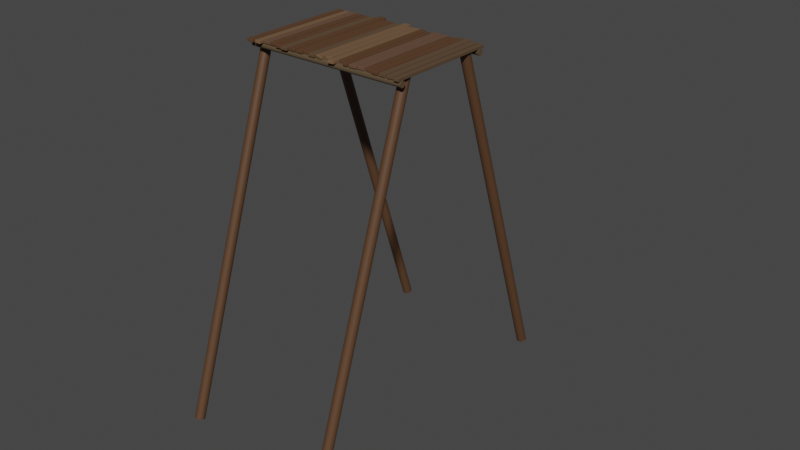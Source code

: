# Source: Platform.blend  (saved by Blender 3.2.14; exported with 4.5.12 LTS)
import bpy
from mathutils import Matrix  # noqa: F401  (used for matrix-valued properties, if any)

bpy.ops.wm.read_factory_settings(use_empty=True)
scene = bpy.context.scene
scene.name = 'Scene'

# ---- collections
col_collection = bpy.data.collections.new('Collection'); scene.collection.children.link(col_collection)

# ---- materials (node trees are filled in below, after node groups)
mat_logsupport = bpy.data.materials.new('LogSupport')
mat_logsupport.use_transparent_shadow = False
mat_planks = bpy.data.materials.new('Planks')
mat_planks.use_transparent_shadow = False
mat_slightold = bpy.data.materials.new('slightold')
mat_slightold.use_transparent_shadow = False
mat_littleold = bpy.data.materials.new('littleold')
mat_littleold.use_transparent_shadow = False
mat_prettyold = bpy.data.materials.new('prettyold')
mat_prettyold.use_transparent_shadow = False
mat_supports = bpy.data.materials.new('Supports')
mat_supports.use_transparent_shadow = False

# ---- material node trees
mat_logsupport.use_nodes = True; mat_logsupport.node_tree.nodes.clear()
_N = mat_logsupport.node_tree.nodes; _L = mat_logsupport.node_tree.links
n0 = _N.new('ShaderNodeBsdfPrincipled'); n0.name = 'Principled BSDF'; n0.location = (10, 300)
n0.distribution = 'GGX'
n0.subsurface_method = 'RANDOM_WALK_SKIN'
n0.inputs[0].default_value = (0.09084, 0.05951, 0.02956, 1.0)
n0.inputs[2].default_value = 1.0
n0.inputs[3].default_value = 1.45
n0.inputs[27].default_value = (0.0, 0.0, 0.0, 1.0)
n0.inputs[28].default_value = 1.0
n1 = _N.new('ShaderNodeOutputMaterial'); n1.name = 'Material Output'; n1.location = (300, 300)
_L.new(n0.outputs[0], n1.inputs[0])
n1.is_active_output = True
mat_planks.use_nodes = True; mat_planks.node_tree.nodes.clear()
_N = mat_planks.node_tree.nodes; _L = mat_planks.node_tree.links
n0 = _N.new('ShaderNodeBsdfPrincipled'); n0.name = 'Principled BSDF'; n0.location = (10, 300)
n0.distribution = 'GGX'
n0.subsurface_method = 'RANDOM_WALK_SKIN'
n0.inputs[0].default_value = (0.09759, 0.04667, 0.02217, 1.0)
n0.inputs[2].default_value = 1.0
n0.inputs[3].default_value = 1.45
n0.inputs[11].default_value = 1.6
n0.inputs[13].default_value = 0.2
n0.inputs[27].default_value = (0.0, 0.0, 0.0, 1.0)
n0.inputs[28].default_value = 1.0
n1 = _N.new('ShaderNodeOutputMaterial'); n1.name = 'Material Output'; n1.location = (300, 300)
_L.new(n0.outputs[0], n1.inputs[0])
n1.is_active_output = True
mat_slightold.use_nodes = True; mat_slightold.node_tree.nodes.clear()
_N = mat_slightold.node_tree.nodes; _L = mat_slightold.node_tree.links
n0 = _N.new('ShaderNodeBsdfPrincipled'); n0.name = 'Principled BSDF'; n0.location = (10, 300)
n0.distribution = 'GGX'
n0.subsurface_method = 'RANDOM_WALK_SKIN'
n0.inputs[0].default_value = (0.1746, 0.0999, 0.05286, 1.0)
n0.inputs[3].default_value = 1.45
n0.inputs[27].default_value = (0.0, 0.0, 0.0, 1.0)
n0.inputs[28].default_value = 1.0
n1 = _N.new('ShaderNodeOutputMaterial'); n1.name = 'Material Output'; n1.location = (300, 300)
_L.new(n0.outputs[0], n1.inputs[0])
n1.is_active_output = True
mat_littleold.use_nodes = True; mat_littleold.node_tree.nodes.clear()
_N = mat_littleold.node_tree.nodes; _L = mat_littleold.node_tree.links
n0 = _N.new('ShaderNodeBsdfPrincipled'); n0.name = 'Principled BSDF'; n0.location = (10, 300)
n0.distribution = 'GGX'
n0.subsurface_method = 'RANDOM_WALK_SKIN'
n0.inputs[0].default_value = (0.1329, 0.07227, 0.04374, 1.0)
n0.inputs[3].default_value = 1.45
n0.inputs[27].default_value = (0.0, 0.0, 0.0, 1.0)
n0.inputs[28].default_value = 1.0
n1 = _N.new('ShaderNodeOutputMaterial'); n1.name = 'Material Output'; n1.location = (300, 300)
_L.new(n0.outputs[0], n1.inputs[0])
n1.is_active_output = True
mat_prettyold.use_nodes = True; mat_prettyold.node_tree.nodes.clear()
_N = mat_prettyold.node_tree.nodes; _L = mat_prettyold.node_tree.links
n0 = _N.new('ShaderNodeBsdfPrincipled'); n0.name = 'Principled BSDF'; n0.location = (10, 300)
n0.distribution = 'GGX'
n0.subsurface_method = 'RANDOM_WALK_SKIN'
n0.inputs[0].default_value = (0.09531, 0.05448, 0.02624, 1.0)
n0.inputs[2].default_value = 1.0
n0.inputs[3].default_value = 1.45
n0.inputs[27].default_value = (0.0, 0.0, 0.0, 1.0)
n0.inputs[28].default_value = 1.0
n1 = _N.new('ShaderNodeOutputMaterial'); n1.name = 'Material Output'; n1.location = (300, 300)
_L.new(n0.outputs[0], n1.inputs[0])
n1.is_active_output = True
mat_supports.use_nodes = True; mat_supports.node_tree.nodes.clear()
_N = mat_supports.node_tree.nodes; _L = mat_supports.node_tree.links
n0 = _N.new('ShaderNodeBsdfPrincipled'); n0.name = 'Principled BSDF'; n0.location = (10, 300)
n0.distribution = 'GGX'
n0.subsurface_method = 'RANDOM_WALK_SKIN'
n0.inputs[0].default_value = (0.09759, 0.04667, 0.02217, 1.0)
n0.inputs[3].default_value = 1.45
n0.inputs[27].default_value = (0.0, 0.0, 0.0, 1.0)
n0.inputs[28].default_value = 1.0
n1 = _N.new('ShaderNodeOutputMaterial'); n1.name = 'Material Output'; n1.location = (300, 300)
_L.new(n0.outputs[0], n1.inputs[0])
n1.is_active_output = True

# ---- world
world_world = bpy.data.worlds.new('World'); scene.world = world_world
world_world.use_nodes = True; world_world.node_tree.nodes.clear()
_N = world_world.node_tree.nodes; _L = world_world.node_tree.links
n0 = _N.new('ShaderNodeOutputWorld'); n0.name = 'World Output'; n0.location = (300, 300)
n1 = _N.new('ShaderNodeBackground'); n1.name = 'Background'; n1.location = (10, 300)
n1.inputs[0].default_value = (0.05088, 0.05088, 0.05088, 1.0)
_L.new(n1.outputs[0], n0.inputs[0])
n0.is_active_output = True
world_world.color = (0.05088, 0.05088, 0.05088)
world_world.use_sun_shadow = False
world_world.sun_shadow_jitter_overblur = 0.0

# ---- meshes
me_cylinder = bpy.data.meshes.new('Cylinder')
me_cylinder.from_pydata([(-1.968e-06, 1.0, -27.06), (2.05e-06, 1.0, 28.16), (0.1951, 0.9808, -27.06), (0.1951, 0.9808, 28.16), (0.3827, 0.9239, -27.06), (0.3827, 0.9239, 28.16), (0.5556, 0.8315, -27.06), (0.5556, 0.8315, 28.16), (0.7071, 0.7071, -27.06), (0.7071, 0.7071, 28.16), (0.8315, 0.5556, -27.06), (0.8315, 0.5556, 28.16), (0.9239, 0.3827, -27.06), (0.9239, 0.3827, 28.16), (0.9808, 0.1951, -27.06), (0.9808, 0.1951, 28.16), (1.0, -4.371e-08, -27.06), (1.0, -4.371e-08, 28.16), (0.9808, -0.1951, -27.06), (0.9808, -0.1951, 28.16), (0.9239, -0.3827, -27.06), (0.9239, -0.3827, 28.16), (0.8315, -0.5556, -27.06), (0.8315, -0.5556, 28.16), (0.7071, -0.7071, -27.06), (0.7071, -0.7071, 28.16), (0.5556, -0.8315, -27.06), (0.5556, -0.8315, 28.16), (0.3827, -0.9239, -27.06), (0.3827, -0.9239, 28.16), (0.1951, -0.9808, -27.06), (0.1951, -0.9808, 28.16), (-2.055e-06, -1.0, -27.06), (1.963e-06, -1.0, 28.16), (-0.1951, -0.9808, -27.06), (-0.1951, -0.9808, 28.16), (-0.3827, -0.9239, -27.06), (-0.3827, -0.9239, 28.16), (-0.5556, -0.8315, -27.06), (-0.5556, -0.8315, 28.16), (-0.7071, -0.7071, -27.06), (-0.7071, -0.7071, 28.16), (-0.8315, -0.5556, -27.06), (-0.8315, -0.5556, 28.16), (-0.9239, -0.3827, -27.06), (-0.9239, -0.3827, 28.16), (-0.9808, -0.1951, -27.06), (-0.9808, -0.1951, 28.16), (-1.0, 1.192e-08, -27.06), (-1.0, 1.192e-08, 28.16), (-0.9808, 0.1951, -27.06), (-0.9808, 0.1951, 28.16), (-0.9239, 0.3827, -27.06), (-0.9239, 0.3827, 28.16), (-0.8315, 0.5556, -27.06), (-0.8315, 0.5556, 28.16), (-0.7071, 0.7071, -27.06), (-0.7071, 0.7071, 28.16), (-0.5556, 0.8315, -27.06), (-0.5556, 0.8315, 28.16), (-0.3827, 0.9239, -27.06), (-0.3827, 0.9239, 28.16), (-0.1951, 0.9808, -27.06), (-0.1951, 0.9808, 28.16)], [], [(0, 1, 3, 2), (2, 3, 5, 4), (4, 5, 7, 6), (6, 7, 9, 8), (8, 9, 11, 10), (10, 11, 13, 12), (12, 13, 15, 14), (14, 15, 17, 16), (16, 17, 19, 18), (18, 19, 21, 20), (20, 21, 23, 22), (22, 23, 25, 24), (24, 25, 27, 26), (26, 27, 29, 28), (28, 29, 31, 30), (30, 31, 33, 32), (32, 33, 35, 34), (34, 35, 37, 36), (36, 37, 39, 38), (38, 39, 41, 40), (40, 41, 43, 42), (42, 43, 45, 44), (44, 45, 47, 46), (46, 47, 49, 48), (48, 49, 51, 50), (50, 51, 53, 52), (52, 53, 55, 54), (54, 55, 57, 56), (56, 57, 59, 58), (58, 59, 61, 60), (3, 1, 63, 61, 59, 57, 55, 53, 51, 49, 47, 45, 43, 41, 39, 37, 35, 33, 31, 29, 27, 25, 23, 21, 19, 17, 15, 13, 11, 9, 7, 5), (60, 61, 63, 62), (62, 63, 1, 0), (0, 2, 4, 6, 8, 10, 12, 14, 16, 18, 20, 22, 24, 26, 28, 30, 32, 34, 36, 38, 40, 42, 44, 46, 48, 50, 52, 54, 56, 58, 60, 62)])
_uv = me_cylinder.uv_layers.new(name='UVMap')
_uv.uv.foreach_set('vector', [1.0, 0.5, 1.0, 1.0, 0.9688, 1.0, 0.9688, 0.5, 0.9688, 0.5, 0.9688, 1.0, 0.9375, 1.0, 0.9375, 0.5, 0.9375, 0.5, 0.9375, 1.0, 0.9062, 1.0, 0.9062, 0.5, 0.9062, 0.5, 0.9062, 1.0, 0.875, 1.0, 0.875, 0.5, 0.875, 0.5, 0.875, 1.0, 0.8438, 1.0, 0.8438, 0.5, 0.8438, 0.5, 0.8438, 1.0, 0.8125, 1.0, 0.8125, 0.5, 0.8125, 0.5, 0.8125, 1.0, 0.7812, 1.0, 0.7812, 0.5, 0.7812, 0.5, 0.7812, 1.0, 0.75, 1.0, 0.75, 0.5, 0.75, 0.5, 0.75, 1.0, 0.7188, 1.0, 0.7188, 0.5, 0.7188, 0.5, 0.7188, 1.0, 0.6875, 1.0, 0.6875, 0.5, 0.6875, 0.5, 0.6875, 1.0, 0.6562, 1.0, 0.6562, 0.5, 0.6562, 0.5, 0.6562, 1.0, 0.625, 1.0, 0.625, 0.5, 0.625, 0.5, 0.625, 1.0, 0.5938, 1.0, 0.5938, 0.5, 0.5938, 0.5, 0.5938, 1.0, 0.5625, 1.0, 0.5625, 0.5, 0.5625, 0.5, 0.5625, 1.0, 0.5312, 1.0, 0.5312, 0.5, 0.5312, 0.5, 0.5312, 1.0, 0.5, 1.0, 0.5, 0.5, 0.5, 0.5, 0.5, 1.0, 0.4688, 1.0, 0.4688, 0.5, 0.4688, 0.5, 0.4688, 1.0, 0.4375, 1.0, 0.4375, 0.5, 0.4375, 0.5, 0.4375, 1.0, 0.4062, 1.0, 0.4062, 0.5, 0.4062, 0.5, 0.4062, 1.0, 0.375, 1.0, 0.375, 0.5, 0.375, 0.5, 0.375, 1.0, 0.3438, 1.0, 0.3438, 0.5, 0.3438, 0.5, 0.3438, 1.0, 0.3125, 1.0, 0.3125, 0.5, 0.3125, 0.5, 0.3125, 1.0, 0.2812, 1.0, 0.2812, 0.5, 0.2812, 0.5, 0.2812, 1.0, 0.25, 1.0, 0.25, 0.5, 0.25, 0.5, 0.25, 1.0, 0.2188, 1.0, 0.2188, 0.5, 0.2188, 0.5, 0.2188, 1.0, 0.1875, 1.0, 0.1875, 0.5, 0.1875, 0.5, 0.1875, 1.0, 0.1562, 1.0, 0.1562, 0.5, 0.1562, 0.5, 0.1562, 1.0, 0.125, 1.0, 0.125, 0.5, 0.125, 0.5, 0.125, 1.0, 0.09375, 1.0, 0.09375, 0.5, 0.09375, 0.5, 0.09375, 1.0, 0.0625, 1.0, 0.0625, 0.5, 0.2968, 0.4854, 0.25, 0.49, 0.2032, 0.4854, 0.1582, 0.4717, 0.1167, 0.4496, 0.08029, 0.4197, 0.05045, 0.3833, 0.02827, 0.3418, 0.01461, 0.2968, 0.01, 0.25, 0.01461, 0.2032, 0.02827, 0.1582, 0.05045, 0.1167, 0.08029, 0.08029, 0.1167, 0.05045, 0.1582, 0.02827, 0.2032, 0.01461, 0.25, 0.01, 0.2968, 0.01461, 0.3418, 0.02827, 0.3833, 0.05045, 0.4197, 0.08029, 0.4496, 0.1167, 0.4717, 0.1582, 0.4854, 0.2032, 0.49, 0.25, 0.4854, 0.2968, 0.4717, 0.3418, 0.4496, 0.3833, 0.4197, 0.4197, 0.3833, 0.4496, 0.3418, 0.4717, 0.0625, 0.5, 0.0625, 1.0, 0.03125, 1.0, 0.03125, 0.5, 0.03125, 0.5, 0.03125, 1.0, 0.0, 1.0, 0.0, 0.5, 0.75, 0.49, 0.7968, 0.4854, 0.8418, 0.4717, 0.8833, 0.4496, 0.9197, 0.4197, 0.9496, 0.3833, 0.9717, 0.3418, 0.9854, 0.2968, 0.99, 0.25, 0.9854, 0.2032, 0.9717, 0.1582, 0.9496, 0.1167, 0.9197, 0.08029, 0.8833, 0.05045, 0.8418, 0.02827, 0.7968, 0.01461, 0.75, 0.01, 0.7032, 0.01461, 0.6582, 0.02827, 0.6167, 0.05045, 0.5803, 0.08029, 0.5504, 0.1167, 0.5283, 0.1582, 0.5146, 0.2032, 0.51, 0.25, 0.5146, 0.2968, 0.5283, 0.3418, 0.5504, 0.3833, 0.5803, 0.4197, 0.6167, 0.4496, 0.6582, 0.4717, 0.7032, 0.4854])
me_cylinder.materials.append(mat_logsupport)
me_cylinder.update()
me_plane = bpy.data.meshes.new('Plane')
me_plane.from_pydata([], [], [])
_uv = me_plane.uv_layers.new(name='UVMap')
_uv.uv.foreach_set('vector', [])
me_plane.update()
me_cube_022 = bpy.data.meshes.new('Cube.022')
me_cube_022.from_pydata([(-1.185, -2.899, -3.227), (-1.185, -2.899, -2.791), (-1.186, 2.815, -3.232), (-1.186, 2.815, -2.797), (-0.4162, -2.899, -3.217), (-0.4162, -2.899, -2.781), (-0.4167, 2.815, -3.219), (-0.4167, 2.815, -2.783), (-25.72, -3.075, -3.216), (-25.72, -3.075, -2.78), (-25.72, 2.815, -3.216), (-25.72, 2.815, -2.78), (-24.69, -3.075, -3.216), (-24.69, -3.075, -2.78), (-24.69, 2.815, -3.216), (-24.69, 2.815, -2.78), (-24.45, -3.019, -3.216), (-24.45, -3.019, -2.78), (-24.45, 2.815, -3.216), (-24.45, 2.815, -2.78), (-23.53, -3.019, -3.216), (-23.53, -3.019, -2.78), (-23.53, 2.815, -3.216), (-23.53, 2.815, -2.78), (-23.4, -2.815, -3.216), (-23.4, -2.815, -2.78), (-23.4, 2.868, -3.216), (-23.4, 2.868, -2.78), (-22.37, -2.815, -3.216), (-22.37, -2.815, -2.78), (-22.36, 2.868, -3.216), (-22.36, 2.868, -2.78), (-22.19, -2.823, -3.216), (-22.19, -2.823, -2.78), (-22.28, 2.807, -3.216), (-22.28, 2.807, -2.78), (-21.16, -2.807, -3.216), (-21.16, -2.807, -2.78), (-21.25, 2.823, -3.216), (-21.25, 2.823, -2.78), (-20.97, -2.893, -3.216), (-20.97, -2.893, -2.78), (-20.97, 2.815, -3.216), (-20.97, 2.815, -2.78), (-20.05, -2.893, -3.216), (-20.05, -2.893, -2.78), (-20.05, 2.815, -3.216), (-20.05, 2.815, -2.78), (-19.92, -2.947, -3.216), (-19.92, -2.947, -2.78), (-19.92, 2.815, -3.216), (-19.92, 2.815, -2.78), (-18.9, -2.947, -3.216), (-18.9, -2.947, -2.78), (-18.9, 2.815, -3.216), (-18.9, 2.815, -2.78), (-18.77, -2.815, -3.216), (-18.77, -2.815, -2.78), (-18.77, 3.152, -3.216), (-18.77, 3.152, -2.78), (-17.74, -2.815, -3.216), (-17.74, -2.815, -2.78), (-17.74, 3.152, -3.216), (-17.74, 3.152, -2.78), (-17.54, -2.815, -3.216), (-17.54, -2.815, -2.78), (-17.54, 2.815, -3.216), (-17.54, 2.815, -2.78), (-16.51, -2.815, -3.216), (-16.51, -2.815, -2.78), (-16.51, 2.815, -3.216), (-16.51, 2.815, -2.78), (-16.46, -2.733, -3.216), (-16.46, -2.733, -2.78), (-16.46, 2.815, -3.216), (-16.46, 2.815, -2.78), (-15.44, -2.733, -3.216), (-15.44, -2.733, -2.78), (-15.45, 2.815, -3.216), (-15.45, 2.815, -2.78), (-15.32, -2.834, -3.216), (-15.32, -2.834, -2.78), (-15.32, 2.815, -3.216), (-15.32, 2.815, -2.78), (-14.3, -2.834, -3.216), (-14.3, -2.834, -2.78), (-14.31, 2.815, -3.216), (-14.31, 2.815, -2.78), (-14.17, -2.775, -3.216), (-14.17, -2.815, -2.78), (-14.17, 3.067, -3.216), (-14.17, 3.067, -2.78), (-13.14, -2.815, -3.216), (-13.14, -2.815, -2.78), (-13.14, 3.067, -3.216), (-13.14, 3.067, -2.78), (-12.99, -2.62, -3.212), (-12.99, -2.62, -2.784), (-13.04, 2.761, -3.212), (-13.04, 2.761, -2.784), (-11.97, -2.61, -3.212), (-11.97, -2.61, -2.784), (-12.02, 2.77, -3.212), (-12.02, 2.77, -2.784), (-11.64, -2.987, -3.216), (-11.64, -2.987, -2.78), (-11.9, 2.795, -3.216), (-11.9, 2.795, -2.78), (-10.71, -2.953, -3.216), (-10.71, -2.953, -2.78), (-10.92, 2.83, -3.216), (-10.92, 2.83, -2.78), (-10.58, -2.625, -3.216), (-10.58, -2.625, -2.78), (-10.65, 2.774, -3.216), (-10.65, 2.774, -2.78), (-9.662, -2.612, -3.215), (-9.662, -2.612, -2.78), (-9.739, 2.787, -3.215), (-9.739, 2.787, -2.779), (-9.559, -2.815, -3.215), (-9.559, -2.815, -2.779), (-9.639, 2.649, -3.214), (-9.559, 2.677, -2.778), (-8.764, -2.815, -3.205), (-8.764, -2.815, -2.769), (-8.764, 2.677, -3.202), (-8.764, 2.677, -2.766), (-8.538, -2.815, -3.203), (-8.538, -2.815, -2.768), (-8.538, 2.815, -3.203), (-8.538, 2.815, -2.767), (-7.346, -2.815, -3.197), (-7.346, -2.815, -2.761), (-7.346, 2.815, -3.196), (-7.346, 2.815, -2.76), (-7.218, -2.775, -3.196), (-7.218, -2.775, -2.76), (-7.218, 2.815, -3.196), (-7.218, 2.815, -2.76), (-6.192, -2.775, -3.196), (-6.192, -2.775, -2.761), (-6.192, 2.815, -3.197), (-6.192, 2.815, -2.762), (-5.891, -2.746, -3.192), (-5.891, -2.746, -2.767), (-5.891, 2.746, -3.192), (-5.891, 2.746, -2.767), (-5.014, -2.746, -3.213), (-5.014, -2.746, -2.788), (-5.015, 2.746, -3.217), (-4.991, 2.751, -2.793), (-4.944, -2.811, -3.223), (-4.944, -2.811, -2.788), (-4.889, 2.899, -3.228), (-4.889, 2.899, -2.792), (-3.921, -2.821, -3.245), (-3.921, -2.821, -2.809), (-3.865, 2.889, -3.249), (-3.865, 2.889, -2.813), (-3.694, -2.815, -3.246), (-3.694, -2.815, -2.81), (-3.761, 2.986, -3.246), (-3.761, 2.986, -2.811), (-2.735, -2.815, -3.246), (-2.735, -2.815, -2.811), (-2.735, 2.986, -3.246), (-2.735, 2.986, -2.811), (-2.464, -2.823, -3.245), (-2.464, -2.823, -2.81), (-2.506, 2.883, -3.25), (-2.506, 2.883, -2.814), (-1.434, -2.807, -3.233), (-1.434, -2.807, -2.797), (-1.525, 2.899, -3.237), (-1.525, 2.899, -2.801), (-3.753, 1.052, -3.29), (-3.731, -0.8816, -3.29), (-3.731, -0.8816, -2.855), (-3.753, 1.052, -2.854), (-2.749, -0.8816, -3.298), (-2.749, 1.052, -3.298), (-2.749, 1.052, -2.863), (-2.749, -0.8816, -2.863), (-7.218, 0.9517, -3.166), (-7.218, -0.9117, -3.166), (-7.218, -0.9117, -2.73), (-7.218, 0.9517, -2.73), (-6.192, -0.9117, -3.167), (-6.192, 0.9517, -3.167), (-6.192, 0.9517, -2.732), (-6.192, -0.9117, -2.732), (-14.21, 1.12, -3.216), (-14.21, -0.8278, -3.216), (-14.21, -0.8545, -2.78), (-14.21, 1.106, -2.78), (-13.18, -0.8545, -3.216), (-13.18, 1.106, -3.216), (-13.18, 1.106, -2.78), (-13.18, -0.8545, -2.78), (-25.75, 0.8518, -3.216), (-25.75, -1.111, -3.216), (-25.75, -1.111, -2.78), (-25.75, 0.8518, -2.78), (-24.72, -1.111, -3.216), (-24.72, 0.8518, -3.216), (-24.72, 0.8518, -2.78), (-24.72, -1.111, -2.78), (-7.218, -1.533, -3.176), (-7.218, -2.154, -3.186), (-6.192, -1.533, -2.741), (-6.192, -2.154, -2.751), (-7.218, -2.154, -2.75), (-7.218, -1.533, -2.74), (-6.192, -2.154, -3.187), (-6.192, -1.533, -3.177)], [], [(0, 1, 3, 2), (2, 3, 7, 6), (6, 7, 5, 4), (4, 5, 1, 0), (2, 6, 4, 0), (7, 3, 1, 5), (200, 203, 11, 10), (10, 11, 15, 14), (204, 207, 13, 12), (12, 13, 9, 8), (201, 204, 12, 8), (207, 202, 9, 13), (16, 17, 19, 18), (18, 19, 23, 22), (22, 23, 21, 20), (20, 21, 17, 16), (18, 22, 20, 16), (23, 19, 17, 21), (24, 25, 27, 26), (26, 27, 31, 30), (30, 31, 29, 28), (28, 29, 25, 24), (26, 30, 28, 24), (31, 27, 25, 29), (32, 33, 35, 34), (34, 35, 39, 38), (38, 39, 37, 36), (36, 37, 33, 32), (34, 38, 36, 32), (39, 35, 33, 37), (40, 41, 43, 42), (42, 43, 47, 46), (46, 47, 45, 44), (44, 45, 41, 40), (42, 46, 44, 40), (47, 43, 41, 45), (48, 49, 51, 50), (50, 51, 55, 54), (54, 55, 53, 52), (52, 53, 49, 48), (50, 54, 52, 48), (55, 51, 49, 53), (56, 57, 59, 58), (58, 59, 63, 62), (62, 63, 61, 60), (60, 61, 57, 56), (58, 62, 60, 56), (63, 59, 57, 61), (64, 65, 67, 66), (66, 67, 71, 70), (70, 71, 69, 68), (68, 69, 65, 64), (66, 70, 68, 64), (71, 67, 65, 69), (72, 73, 75, 74), (74, 75, 79, 78), (78, 79, 77, 76), (76, 77, 73, 72), (74, 78, 76, 72), (79, 75, 73, 77), (80, 81, 83, 82), (82, 83, 87, 86), (86, 87, 85, 84), (84, 85, 81, 80), (82, 86, 84, 80), (87, 83, 81, 85), (192, 195, 91, 90), (90, 91, 95, 94), (196, 199, 93, 92), (92, 93, 89, 88), (193, 196, 92, 88), (199, 194, 89, 93), (96, 97, 99, 98), (98, 99, 103, 102), (102, 103, 101, 100), (100, 101, 97, 96), (98, 102, 100, 96), (103, 99, 97, 101), (104, 105, 107, 106), (106, 107, 111, 110), (110, 111, 109, 108), (108, 109, 105, 104), (106, 110, 108, 104), (111, 107, 105, 109), (112, 113, 115, 114), (114, 115, 119, 118), (118, 119, 117, 116), (116, 117, 113, 112), (114, 118, 116, 112), (119, 115, 113, 117), (120, 121, 123, 122), (122, 123, 127, 126), (126, 127, 125, 124), (124, 125, 121, 120), (122, 126, 124, 120), (127, 123, 121, 125), (128, 129, 131, 130), (130, 131, 135, 134), (134, 135, 133, 132), (132, 133, 129, 128), (130, 134, 132, 128), (135, 131, 129, 133), (184, 187, 139, 138), (138, 139, 143, 142), (214, 211, 141, 140), (140, 141, 137, 136), (209, 214, 140, 136), (211, 212, 137, 141), (144, 145, 147, 146), (146, 147, 151, 150), (150, 151, 149, 148), (148, 149, 145, 144), (146, 150, 148, 144), (151, 147, 145, 149), (152, 153, 155, 154), (154, 155, 159, 158), (158, 159, 157, 156), (156, 157, 153, 152), (154, 158, 156, 152), (159, 155, 153, 157), (176, 179, 163, 162), (162, 163, 167, 166), (180, 183, 165, 164), (164, 165, 161, 160), (177, 180, 164, 160), (183, 178, 161, 165), (168, 169, 171, 170), (170, 171, 175, 174), (174, 175, 173, 172), (172, 173, 169, 168), (170, 174, 172, 168), (175, 171, 169, 173), (167, 163, 179, 182), (182, 179, 178, 183), (162, 166, 181, 176), (176, 181, 180, 177), (166, 167, 182, 181), (181, 182, 183, 180), (160, 161, 178, 177), (177, 178, 179, 176), (143, 139, 187, 190), (190, 187, 186, 191), (138, 142, 189, 184), (184, 189, 188, 185), (142, 143, 190, 189), (189, 190, 191, 188), (208, 213, 186, 185), (185, 186, 187, 184), (95, 91, 195, 198), (198, 195, 194, 199), (90, 94, 197, 192), (192, 197, 196, 193), (94, 95, 198, 197), (197, 198, 199, 196), (88, 89, 194, 193), (193, 194, 195, 192), (15, 11, 203, 206), (206, 203, 202, 207), (10, 14, 205, 200), (200, 205, 204, 201), (14, 15, 206, 205), (205, 206, 207, 204), (8, 9, 202, 201), (201, 202, 203, 200), (136, 137, 212, 209), (209, 212, 213, 208), (191, 186, 213, 210), (210, 213, 212, 211), (185, 188, 215, 208), (208, 215, 214, 209), (188, 191, 210, 215), (215, 210, 211, 214)])
me_cube_022.polygons.foreach_set('material_index', [3, 3, 3, 3, 3, 3, 0, 0, 0, 0, 0, 0, 1, 1, 1, 1, 1, 1, 2, 2, 2, 2, 2, 2, 0, 0, 0, 0, 0, 0, 0, 0, 0, 0, 0, 0, 3, 3, 3, 3, 3, 3, 0, 0, 0, 0, 0, 0, 0, 0, 0, 0, 0, 0, 0, 0, 0, 0, 0, 0, 3, 3, 3, 3, 3, 3, 0, 1, 1, 1, 1, 1, 1, 1, 1, 1, 1, 1, 1, 1, 1, 1, 1, 1, 0, 0, 0, 0, 0, 0, 0, 0, 0, 0, 0, 0, 2, 2, 2, 2, 2, 2, 2, 2, 2, 2, 2, 2, 0, 0, 0, 0, 0, 0, 0, 0, 0, 0, 0, 0, 0, 3, 3, 3, 3, 3, 3, 3, 3, 3, 3, 3, 3, 3, 3, 3, 3, 3, 3, 3, 2, 2, 2, 2, 2, 2, 2, 2, 1, 1, 1, 1, 1, 1, 0, 1, 0, 0, 0, 0, 0, 0, 0, 0, 2, 2, 2, 2, 2, 2, 2, 2])
_uv = me_cube_022.uv_layers.new(name='UVMap')
_uv.uv.foreach_set('vector', [0.375, 0.0, 0.625, 0.0, 0.625, 0.25, 0.375, 0.25, 0.375, 0.25, 0.625, 0.25, 0.625, 0.5, 0.375, 0.5, 0.375, 0.5, 0.625, 0.5, 0.625, 0.75, 0.375, 0.75, 0.375, 0.75, 0.625, 0.75, 0.625, 1.0, 0.375, 1.0, 0.125, 0.5, 0.375, 0.5, 0.375, 0.75, 0.125, 0.75, 0.625, 0.5, 0.875, 0.5, 0.875, 0.75, 0.625, 0.75, 0.375, 0.1667, 0.625, 0.1667, 0.625, 0.25, 0.375, 0.25, 0.375, 0.25, 0.625, 0.25, 0.625, 0.5, 0.375, 0.5, 0.375, 0.6667, 0.625, 0.6667, 0.625, 0.75, 0.375, 0.75, 0.375, 0.75, 0.625, 0.75, 0.625, 1.0, 0.375, 1.0, 0.125, 0.6667, 0.375, 0.6667, 0.375, 0.75, 0.125, 0.75, 0.625, 0.6667, 0.875, 0.6667, 0.875, 0.75, 0.625, 0.75, 0.375, 0.0, 0.625, 0.0, 0.625, 0.25, 0.375, 0.25, 0.375, 0.25, 0.625, 0.25, 0.625, 0.5, 0.375, 0.5, 0.375, 0.5, 0.625, 0.5, 0.625, 0.75, 0.375, 0.75, 0.375, 0.75, 0.625, 0.75, 0.625, 1.0, 0.375, 1.0, 0.125, 0.5, 0.375, 0.5, 0.375, 0.75, 0.125, 0.75, 0.625, 0.5, 0.875, 0.5, 0.875, 0.75, 0.625, 0.75, 0.375, 0.0, 0.625, 0.0, 0.625, 0.25, 0.375, 0.25, 0.375, 0.25, 0.625, 0.25, 0.625, 0.5, 0.375, 0.5, 0.375, 0.5, 0.625, 0.5, 0.625, 0.75, 0.375, 0.75, 0.375, 0.75, 0.625, 0.75, 0.625, 1.0, 0.375, 1.0, 0.125, 0.5, 0.375, 0.5, 0.375, 0.75, 0.125, 0.75, 0.625, 0.5, 0.875, 0.5, 0.875, 0.75, 0.625, 0.75, 0.375, 0.0, 0.625, 0.0, 0.625, 0.25, 0.375, 0.25, 0.375, 0.25, 0.625, 0.25, 0.625, 0.5, 0.375, 0.5, 0.375, 0.5, 0.625, 0.5, 0.625, 0.75, 0.375, 0.75, 0.375, 0.75, 0.625, 0.75, 0.625, 1.0, 0.375, 1.0, 0.125, 0.5, 0.375, 0.5, 0.375, 0.75, 0.125, 0.75, 0.625, 0.5, 0.875, 0.5, 0.875, 0.75, 0.625, 0.75, 0.375, 0.0, 0.625, 0.0, 0.625, 0.25, 0.375, 0.25, 0.375, 0.25, 0.625, 0.25, 0.625, 0.5, 0.375, 0.5, 0.375, 0.5, 0.625, 0.5, 0.625, 0.75, 0.375, 0.75, 0.375, 0.75, 0.625, 0.75, 0.625, 1.0, 0.375, 1.0, 0.125, 0.5, 0.375, 0.5, 0.375, 0.75, 0.125, 0.75, 0.625, 0.5, 0.875, 0.5, 0.875, 0.75, 0.625, 0.75, 0.375, 0.0, 0.625, 0.0, 0.625, 0.25, 0.375, 0.25, 0.375, 0.25, 0.625, 0.25, 0.625, 0.5, 0.375, 0.5, 0.375, 0.5, 0.625, 0.5, 0.625, 0.75, 0.375, 0.75, 0.375, 0.75, 0.625, 0.75, 0.625, 1.0, 0.375, 1.0, 0.125, 0.5, 0.375, 0.5, 0.375, 0.75, 0.125, 0.75, 0.625, 0.5, 0.875, 0.5, 0.875, 0.75, 0.625, 0.75, 0.375, 0.0, 0.625, 0.0, 0.625, 0.25, 0.375, 0.25, 0.375, 0.25, 0.625, 0.25, 0.625, 0.5, 0.375, 0.5, 0.375, 0.5, 0.625, 0.5, 0.625, 0.75, 0.375, 0.75, 0.375, 0.75, 0.625, 0.75, 0.625, 1.0, 0.375, 1.0, 0.125, 0.5, 0.375, 0.5, 0.375, 0.75, 0.125, 0.75, 0.625, 0.5, 0.875, 0.5, 0.875, 0.75, 0.625, 0.75, 0.375, 0.0, 0.625, 0.0, 0.625, 0.25, 0.375, 0.25, 0.375, 0.25, 0.625, 0.25, 0.625, 0.5, 0.375, 0.5, 0.375, 0.5, 0.625, 0.5, 0.625, 0.75, 0.375, 0.75, 0.375, 0.75, 0.625, 0.75, 0.625, 1.0, 0.375, 1.0, 0.125, 0.5, 0.375, 0.5, 0.375, 0.75, 0.125, 0.75, 0.625, 0.5, 0.875, 0.5, 0.875, 0.75, 0.625, 0.75, 0.375, 0.0, 0.625, 0.0, 0.625, 0.25, 0.375, 0.25, 0.375, 0.25, 0.625, 0.25, 0.625, 0.5, 0.375, 0.5, 0.375, 0.5, 0.625, 0.5, 0.625, 0.75, 0.375, 0.75, 0.375, 0.75, 0.625, 0.75, 0.625, 1.0, 0.375, 1.0, 0.125, 0.5, 0.375, 0.5, 0.375, 0.75, 0.125, 0.75, 0.625, 0.5, 0.875, 0.5, 0.875, 0.75, 0.625, 0.75, 0.375, 0.0, 0.625, 0.0, 0.625, 0.25, 0.375, 0.25, 0.375, 0.25, 0.625, 0.25, 0.625, 0.5, 0.375, 0.5, 0.375, 0.5, 0.625, 0.5, 0.625, 0.75, 0.375, 0.75, 0.375, 0.75, 0.625, 0.75, 0.625, 1.0, 0.375, 1.0, 0.125, 0.5, 0.375, 0.5, 0.375, 0.75, 0.125, 0.75, 0.625, 0.5, 0.875, 0.5, 0.875, 0.75, 0.625, 0.75, 0.375, 0.1667, 0.625, 0.1667, 0.625, 0.25, 0.375, 0.25, 0.375, 0.25, 0.625, 0.25, 0.625, 0.5, 0.375, 0.5, 0.375, 0.6667, 0.625, 0.6667, 0.625, 0.75, 0.375, 0.75, 0.375, 0.75, 0.625, 0.75, 0.625, 1.0, 0.375, 1.0, 0.125, 0.6667, 0.375, 0.6667, 0.375, 0.75, 0.125, 0.75, 0.625, 0.6667, 0.875, 0.6667, 0.875, 0.75, 0.625, 0.75, 0.375, 0.0, 0.625, 0.0, 0.625, 0.25, 0.375, 0.25, 0.375, 0.25, 0.625, 0.25, 0.625, 0.5, 0.375, 0.5, 0.375, 0.5, 0.625, 0.5, 0.625, 0.75, 0.375, 0.75, 0.375, 0.75, 0.625, 0.75, 0.625, 1.0, 0.375, 1.0, 0.125, 0.5, 0.375, 0.5, 0.375, 0.75, 0.125, 0.75, 0.625, 0.5, 0.875, 0.5, 0.875, 0.75, 0.625, 0.75, 0.375, 0.0, 0.625, 0.0, 0.625, 0.25, 0.375, 0.25, 0.375, 0.25, 0.625, 0.25, 0.625, 0.5, 0.375, 0.5, 0.375, 0.5, 0.625, 0.5, 0.625, 0.75, 0.375, 0.75, 0.375, 0.75, 0.625, 0.75, 0.625, 1.0, 0.375, 1.0, 0.125, 0.5, 0.375, 0.5, 0.375, 0.75, 0.125, 0.75, 0.625, 0.5, 0.875, 0.5, 0.875, 0.75, 0.625, 0.75, 0.375, 0.0, 0.625, 0.0, 0.625, 0.25, 0.375, 0.25, 0.375, 0.25, 0.625, 0.25, 0.625, 0.5, 0.375, 0.5, 0.375, 0.5, 0.625, 0.5, 0.625, 0.75, 0.375, 0.75, 0.375, 0.75, 0.625, 0.75, 0.625, 1.0, 0.375, 1.0, 0.125, 0.5, 0.375, 0.5, 0.375, 0.75, 0.125, 0.75, 0.625, 0.5, 0.875, 0.5, 0.875, 0.75, 0.625, 0.75, 0.375, 0.0, 0.625, 0.0, 0.625, 0.25, 0.375, 0.25, 0.375, 0.25, 0.625, 0.25, 0.625, 0.5, 0.375, 0.5, 0.375, 0.5, 0.625, 0.5, 0.625, 0.75, 0.375, 0.75, 0.375, 0.75, 0.625, 0.75, 0.625, 1.0, 0.375, 1.0, 0.125, 0.5, 0.375, 0.5, 0.375, 0.75, 0.125, 0.75, 0.625, 0.5, 0.875, 0.5, 0.875, 0.75, 0.625, 0.75, 0.375, 0.0, 0.625, 0.0, 0.625, 0.25, 0.375, 0.25, 0.375, 0.25, 0.625, 0.25, 0.625, 0.5, 0.375, 0.5, 0.375, 0.5, 0.625, 0.5, 0.625, 0.75, 0.375, 0.75, 0.375, 0.75, 0.625, 0.75, 0.625, 1.0, 0.375, 1.0, 0.125, 0.5, 0.375, 0.5, 0.375, 0.75, 0.125, 0.75, 0.625, 0.5, 0.875, 0.5, 0.875, 0.75, 0.625, 0.75, 0.375, 0.1667, 0.625, 0.1667, 0.625, 0.25, 0.375, 0.25, 0.375, 0.25, 0.625, 0.25, 0.625, 0.5, 0.375, 0.5, 0.375, 0.7222, 0.625, 0.7222, 0.625, 0.75, 0.375, 0.75, 0.375, 0.75, 0.625, 0.75, 0.625, 1.0, 0.375, 1.0, 0.125, 0.7222, 0.375, 0.7222, 0.375, 0.75, 0.125, 0.75, 0.625, 0.7222, 0.875, 0.7222, 0.875, 0.75, 0.625, 0.75, 0.375, 0.0, 0.625, 0.0, 0.625, 0.25, 0.375, 0.25, 0.375, 0.25, 0.625, 0.25, 0.625, 0.5, 0.375, 0.5, 0.375, 0.5, 0.625, 0.5, 0.625, 0.75, 0.375, 0.75, 0.375, 0.75, 0.625, 0.75, 0.625, 1.0, 0.375, 1.0, 0.125, 0.5, 0.375, 0.5, 0.375, 0.75, 0.125, 0.75, 0.625, 0.5, 0.875, 0.5, 0.875, 0.75, 0.625, 0.75, 0.375, 0.0, 0.625, 0.0, 0.625, 0.25, 0.375, 0.25, 0.375, 0.25, 0.625, 0.25, 0.625, 0.5, 0.375, 0.5, 0.375, 0.5, 0.625, 0.5, 0.625, 0.75, 0.375, 0.75, 0.375, 0.75, 0.625, 0.75, 0.625, 1.0, 0.375, 1.0, 0.125, 0.5, 0.375, 0.5, 0.375, 0.75, 0.125, 0.75, 0.625, 0.5, 0.875, 0.5, 0.875, 0.75, 0.625, 0.75, 0.375, 0.1667, 0.625, 0.1667, 0.625, 0.25, 0.375, 0.25, 0.375, 0.25, 0.625, 0.25, 0.625, 0.5, 0.375, 0.5, 0.375, 0.6667, 0.625, 0.6667, 0.625, 0.75, 0.375, 0.75, 0.375, 0.75, 0.625, 0.75, 0.625, 1.0, 0.375, 1.0, 0.125, 0.6667, 0.375, 0.6667, 0.375, 0.75, 0.125, 0.75, 0.625, 0.6667, 0.875, 0.6667, 0.875, 0.75, 0.625, 0.75, 0.375, 0.0, 0.625, 0.0, 0.625, 0.25, 0.375, 0.25, 0.375, 0.25, 0.625, 0.25, 0.625, 0.5, 0.375, 0.5, 0.375, 0.5, 0.625, 0.5, 0.625, 0.75, 0.375, 0.75, 0.375, 0.75, 0.625, 0.75, 0.625, 1.0, 0.375, 1.0, 0.125, 0.5, 0.375, 0.5, 0.375, 0.75, 0.125, 0.75, 0.625, 0.5, 0.875, 0.5, 0.875, 0.75, 0.625, 0.75, 0.625, 0.5, 0.875, 0.5, 0.875, 0.5833, 0.625, 0.5833, 0.625, 0.5833, 0.875, 0.5833, 0.875, 0.6667, 0.625, 0.6667, 0.125, 0.5, 0.375, 0.5, 0.375, 0.5833, 0.125, 0.5833, 0.125, 0.5833, 0.375, 0.5833, 0.375, 0.6667, 0.125, 0.6667, 0.375, 0.5, 0.625, 0.5, 0.625, 0.5833, 0.375, 0.5833, 0.375, 0.5833, 0.625, 0.5833, 0.625, 0.6667, 0.375, 0.6667, 0.375, 0.0, 0.625, 0.0, 0.625, 0.08333, 0.375, 0.08333, 0.375, 0.08333, 0.625, 0.08333, 0.625, 0.1667, 0.375, 0.1667, 0.625, 0.5, 0.875, 0.5, 0.875, 0.5833, 0.625, 0.5833, 0.625, 0.5833, 0.875, 0.5833, 0.875, 0.6667, 0.625, 0.6667, 0.125, 0.5, 0.375, 0.5, 0.375, 0.5833, 0.125, 0.5833, 0.125, 0.5833, 0.375, 0.5833, 0.375, 0.6667, 0.125, 0.6667, 0.375, 0.5, 0.625, 0.5, 0.625, 0.5833, 0.375, 0.5833, 0.375, 0.5833, 0.625, 0.5833, 0.625, 0.6667, 0.375, 0.6667, 0.375, 0.05556, 0.625, 0.05556, 0.625, 0.08333, 0.375, 0.08333, 0.375, 0.08333, 0.625, 0.08333, 0.625, 0.1667, 0.375, 0.1667, 0.625, 0.5, 0.875, 0.5, 0.875, 0.5833, 0.625, 0.5833, 0.625, 0.5833, 0.875, 0.5833, 0.875, 0.6667, 0.625, 0.6667, 0.125, 0.5, 0.375, 0.5, 0.375, 0.5833, 0.125, 0.5833, 0.125, 0.5833, 0.375, 0.5833, 0.375, 0.6667, 0.125, 0.6667, 0.375, 0.5, 0.625, 0.5, 0.625, 0.5833, 0.375, 0.5833, 0.375, 0.5833, 0.625, 0.5833, 0.625, 0.6667, 0.375, 0.6667, 0.375, 0.0, 0.625, 0.0, 0.625, 0.08333, 0.375, 0.08333, 0.375, 0.08333, 0.625, 0.08333, 0.625, 0.1667, 0.375, 0.1667, 0.625, 0.5, 0.875, 0.5, 0.875, 0.5833, 0.625, 0.5833, 0.625, 0.5833, 0.875, 0.5833, 0.875, 0.6667, 0.625, 0.6667, 0.125, 0.5, 0.375, 0.5, 0.375, 0.5833, 0.125, 0.5833, 0.125, 0.5833, 0.375, 0.5833, 0.375, 0.6667, 0.125, 0.6667, 0.375, 0.5, 0.625, 0.5, 0.625, 0.5833, 0.375, 0.5833, 0.375, 0.5833, 0.625, 0.5833, 0.625, 0.6667, 0.375, 0.6667, 0.375, 0.0, 0.625, 0.0, 0.625, 0.08333, 0.375, 0.08333, 0.375, 0.08333, 0.625, 0.08333, 0.625, 0.1667, 0.375, 0.1667, 0.375, 0.0, 0.625, 0.0, 0.625, 0.02778, 0.375, 0.02778, 0.375, 0.02778, 0.625, 0.02778, 0.625, 0.05556, 0.375, 0.05556, 0.625, 0.6667, 0.875, 0.6667, 0.875, 0.6944, 0.625, 0.6944, 0.625, 0.6944, 0.875, 0.6944, 0.875, 0.7222, 0.625, 0.7222, 0.125, 0.6667, 0.375, 0.6667, 0.375, 0.6944, 0.125, 0.6944, 0.125, 0.6944, 0.375, 0.6944, 0.375, 0.7222, 0.125, 0.7222, 0.375, 0.6667, 0.625, 0.6667, 0.625, 0.6944, 0.375, 0.6944, 0.375, 0.6944, 0.625, 0.6944, 0.625, 0.7222, 0.375, 0.7222])
me_cube_022.materials.append(mat_planks)
me_cube_022.materials.append(mat_slightold)
me_cube_022.materials.append(mat_littleold)
me_cube_022.materials.append(mat_prettyold)
me_cube_022.update()
me_cylinder_002 = bpy.data.meshes.new('Cylinder.002')
me_cylinder_002.from_pydata([(0.0, 1.0, -73.28), (0.0, 1.0, 1.0), (0.1951, 0.9808, -73.28), (0.1951, 0.9808, 1.0), (0.3827, 0.9239, -73.28), (0.3827, 0.9239, 1.0), (0.5556, 0.8315, -73.28), (0.5556, 0.8315, 1.0), (0.7071, 0.7071, -73.28), (0.7071, 0.7071, 1.0), (0.8315, 0.5556, -73.28), (0.8315, 0.5556, 1.0), (0.9239, 0.3827, -73.28), (0.9239, 0.3827, 1.0), (0.9808, 0.1951, -73.28), (0.9808, 0.1951, 1.0), (1.0, -4.371e-08, -73.28), (1.0, -4.371e-08, 1.0), (0.9808, -0.1951, -73.28), (0.9808, -0.1951, 1.0), (0.9239, -0.3827, -73.28), (0.9239, -0.3827, 1.0), (0.8315, -0.5556, -73.28), (0.8315, -0.5556, 1.0), (0.7071, -0.7071, -73.28), (0.7071, -0.7071, 1.0), (0.5556, -0.8315, -73.28), (0.5556, -0.8315, 1.0), (0.3827, -0.9239, -73.28), (0.3827, -0.9239, 1.0), (0.1951, -0.9808, -73.28), (0.1951, -0.9808, 1.0), (-8.742e-08, -1.0, -73.28), (-8.742e-08, -1.0, 1.0), (-0.1951, -0.9808, -73.28), (-0.1951, -0.9808, 1.0), (-0.3827, -0.9239, -73.28), (-0.3827, -0.9239, 1.0), (-0.5556, -0.8315, -73.28), (-0.5556, -0.8315, 1.0), (-0.7071, -0.7071, -73.28), (-0.7071, -0.7071, 1.0), (-0.8315, -0.5556, -73.28), (-0.8315, -0.5556, 1.0), (-0.9239, -0.3827, -73.28), (-0.9239, -0.3827, 1.0), (-0.9808, -0.1951, -73.28), (-0.9808, -0.1951, 1.0), (-1.0, 1.192e-08, -73.28), (-1.0, 1.192e-08, 1.0), (-0.9808, 0.1951, -73.28), (-0.9808, 0.1951, 1.0), (-0.9239, 0.3827, -73.28), (-0.9239, 0.3827, 1.0), (-0.8315, 0.5556, -73.28), (-0.8315, 0.5556, 1.0), (-0.7071, 0.7071, -73.28), (-0.7071, 0.7071, 1.0), (-0.5556, 0.8315, -73.28), (-0.5556, 0.8315, 1.0), (-0.3827, 0.9239, -73.28), (-0.3827, 0.9239, 1.0), (-0.1951, 0.9808, -73.28), (-0.1951, 0.9808, 1.0)], [], [(0, 1, 3, 2), (2, 3, 5, 4), (4, 5, 7, 6), (6, 7, 9, 8), (8, 9, 11, 10), (10, 11, 13, 12), (12, 13, 15, 14), (14, 15, 17, 16), (16, 17, 19, 18), (18, 19, 21, 20), (20, 21, 23, 22), (22, 23, 25, 24), (24, 25, 27, 26), (26, 27, 29, 28), (28, 29, 31, 30), (30, 31, 33, 32), (32, 33, 35, 34), (34, 35, 37, 36), (36, 37, 39, 38), (38, 39, 41, 40), (40, 41, 43, 42), (42, 43, 45, 44), (44, 45, 47, 46), (46, 47, 49, 48), (48, 49, 51, 50), (50, 51, 53, 52), (52, 53, 55, 54), (54, 55, 57, 56), (56, 57, 59, 58), (58, 59, 61, 60), (3, 1, 63, 61, 59, 57, 55, 53, 51, 49, 47, 45, 43, 41, 39, 37, 35, 33, 31, 29, 27, 25, 23, 21, 19, 17, 15, 13, 11, 9, 7, 5), (60, 61, 63, 62), (62, 63, 1, 0), (0, 2, 4, 6, 8, 10, 12, 14, 16, 18, 20, 22, 24, 26, 28, 30, 32, 34, 36, 38, 40, 42, 44, 46, 48, 50, 52, 54, 56, 58, 60, 62)])
_uv = me_cylinder_002.uv_layers.new(name='UVMap')
_uv.uv.foreach_set('vector', [1.0, 0.5, 1.0, 1.0, 0.9688, 1.0, 0.9688, 0.5, 0.9688, 0.5, 0.9688, 1.0, 0.9375, 1.0, 0.9375, 0.5, 0.9375, 0.5, 0.9375, 1.0, 0.9062, 1.0, 0.9062, 0.5, 0.9062, 0.5, 0.9062, 1.0, 0.875, 1.0, 0.875, 0.5, 0.875, 0.5, 0.875, 1.0, 0.8438, 1.0, 0.8438, 0.5, 0.8438, 0.5, 0.8438, 1.0, 0.8125, 1.0, 0.8125, 0.5, 0.8125, 0.5, 0.8125, 1.0, 0.7812, 1.0, 0.7812, 0.5, 0.7812, 0.5, 0.7812, 1.0, 0.75, 1.0, 0.75, 0.5, 0.75, 0.5, 0.75, 1.0, 0.7188, 1.0, 0.7188, 0.5, 0.7188, 0.5, 0.7188, 1.0, 0.6875, 1.0, 0.6875, 0.5, 0.6875, 0.5, 0.6875, 1.0, 0.6562, 1.0, 0.6562, 0.5, 0.6562, 0.5, 0.6562, 1.0, 0.625, 1.0, 0.625, 0.5, 0.625, 0.5, 0.625, 1.0, 0.5938, 1.0, 0.5938, 0.5, 0.5938, 0.5, 0.5938, 1.0, 0.5625, 1.0, 0.5625, 0.5, 0.5625, 0.5, 0.5625, 1.0, 0.5312, 1.0, 0.5312, 0.5, 0.5312, 0.5, 0.5312, 1.0, 0.5, 1.0, 0.5, 0.5, 0.5, 0.5, 0.5, 1.0, 0.4688, 1.0, 0.4688, 0.5, 0.4688, 0.5, 0.4688, 1.0, 0.4375, 1.0, 0.4375, 0.5, 0.4375, 0.5, 0.4375, 1.0, 0.4062, 1.0, 0.4062, 0.5, 0.4062, 0.5, 0.4062, 1.0, 0.375, 1.0, 0.375, 0.5, 0.375, 0.5, 0.375, 1.0, 0.3438, 1.0, 0.3438, 0.5, 0.3438, 0.5, 0.3438, 1.0, 0.3125, 1.0, 0.3125, 0.5, 0.3125, 0.5, 0.3125, 1.0, 0.2812, 1.0, 0.2812, 0.5, 0.2812, 0.5, 0.2812, 1.0, 0.25, 1.0, 0.25, 0.5, 0.25, 0.5, 0.25, 1.0, 0.2188, 1.0, 0.2188, 0.5, 0.2188, 0.5, 0.2188, 1.0, 0.1875, 1.0, 0.1875, 0.5, 0.1875, 0.5, 0.1875, 1.0, 0.1562, 1.0, 0.1562, 0.5, 0.1562, 0.5, 0.1562, 1.0, 0.125, 1.0, 0.125, 0.5, 0.125, 0.5, 0.125, 1.0, 0.09375, 1.0, 0.09375, 0.5, 0.09375, 0.5, 0.09375, 1.0, 0.0625, 1.0, 0.0625, 0.5, 0.2968, 0.4854, 0.25, 0.49, 0.2032, 0.4854, 0.1582, 0.4717, 0.1167, 0.4496, 0.08029, 0.4197, 0.05045, 0.3833, 0.02827, 0.3418, 0.01461, 0.2968, 0.01, 0.25, 0.01461, 0.2032, 0.02827, 0.1582, 0.05045, 0.1167, 0.08029, 0.08029, 0.1167, 0.05045, 0.1582, 0.02827, 0.2032, 0.01461, 0.25, 0.01, 0.2968, 0.01461, 0.3418, 0.02827, 0.3833, 0.05045, 0.4197, 0.08029, 0.4496, 0.1167, 0.4717, 0.1582, 0.4854, 0.2032, 0.49, 0.25, 0.4854, 0.2968, 0.4717, 0.3418, 0.4496, 0.3833, 0.4197, 0.4197, 0.3833, 0.4496, 0.3418, 0.4717, 0.0625, 0.5, 0.0625, 1.0, 0.03125, 1.0, 0.03125, 0.5, 0.03125, 0.5, 0.03125, 1.0, 0.0, 1.0, 0.0, 0.5, 0.75, 0.49, 0.7968, 0.4854, 0.8418, 0.4717, 0.8833, 0.4496, 0.9197, 0.4197, 0.9496, 0.3833, 0.9717, 0.3418, 0.9854, 0.2968, 0.99, 0.25, 0.9854, 0.2032, 0.9717, 0.1582, 0.9496, 0.1167, 0.9197, 0.08029, 0.8833, 0.05045, 0.8418, 0.02827, 0.7968, 0.01461, 0.75, 0.01, 0.7032, 0.01461, 0.6582, 0.02827, 0.6167, 0.05045, 0.5803, 0.08029, 0.5504, 0.1167, 0.5283, 0.1582, 0.5146, 0.2032, 0.51, 0.25, 0.5146, 0.2968, 0.5283, 0.3418, 0.5504, 0.3833, 0.5803, 0.4197, 0.6167, 0.4496, 0.6582, 0.4717, 0.7032, 0.4854])
me_cylinder_002.materials.append(mat_supports)
me_cylinder_002.update()

# ---- objects
ob_cylinder = bpy.data.objects.new('Cylinder', me_cylinder)
ob_mirror = bpy.data.objects.new('Mirror', me_plane)
ob_planks = bpy.data.objects.new('Planks', me_cube_022)
ob_cylinder_001 = bpy.data.objects.new('Cylinder.001', me_cylinder_002)

# ---- transforms, parenting, visibility, modifiers, constraints
ob_cylinder.location = (4.768e-07, -2.371, -0.2146)
ob_cylinder.rotation_euler = (-1.571, 0.7109, -1.571)
ob_cylinder.scale = (0.1393, 0.1393, 0.1393)
_m = ob_cylinder.modifiers.new('Mirror', 'MIRROR')
_m.use_axis = (False, True, False)
_m.mirror_object = ob_mirror
ob_mirror.location = (0.0, 0.0, 0.0)
ob_planks.location = (4.027, 0.03702, 0.8913)
ob_planks.scale = (0.303, 0.9084, 0.303)
_m = ob_planks.modifiers.new('Bevel', 'BEVEL')
_m.width = 0.04
_m.width_pct = 0.04
_m.segments = 2
ob_cylinder_001.location = (3.568, -1.869, -0.2767)
ob_cylinder_001.rotation_euler = (-0.3215, -0.0, 0.0)
ob_cylinder_001.scale = (0.2243, 0.2243, 0.2243)
_m = ob_cylinder_001.modifiers.new('Mirror', 'MIRROR')
_m.use_axis = (True, True, False)
_m.mirror_object = ob_mirror

# ---- collection membership
col_collection.objects.link(ob_cylinder)
col_collection.objects.link(ob_mirror)
col_collection.objects.link(ob_planks)
col_collection.objects.link(ob_cylinder_001)

# ---- scene / render settings (as saved in the file)
scene.frame_start = 1; scene.frame_end = 250; scene.frame_set(1)
scene.render.engine = 'BLENDER_EEVEE_NEXT'
scene.cycles.sampling_pattern = 'TABULATED_SOBOL'
scene.cycles.use_light_tree = False
scene.view_settings.view_transform = 'Filmic'
bpy.context.view_layer.update()

# ---- added for rendering (the .blend has no active camera and no usable light): camera, sun
cam_auto = bpy.data.cameras.new('AutoCamera')
cam_auto.lens = 50.0
cam_auto.sensor_width = 36.0
cam_auto.clip_end = 1000.0
ob_auto_camera = bpy.data.objects.new('AutoCamera', cam_auto)
scene.collection.objects.link(ob_auto_camera)
ob_auto_camera.location = (28.0926, -31.5264, 13.5027)
ob_auto_camera.rotation_euler = (1.09748, -7.21219e-08, 0.694738)
scene.camera = ob_auto_camera
light_auto_sun = bpy.data.lights.new('AutoSun', 'SUN')
light_auto_sun.energy = 3.0
light_auto_sun.angle = 0.0523599
ob_auto_sun = bpy.data.objects.new('AutoSun', light_auto_sun)
scene.collection.objects.link(ob_auto_sun)
ob_auto_sun.rotation_euler = (0.872665, 0.174533, 0.523599)
bpy.context.view_layer.update()
